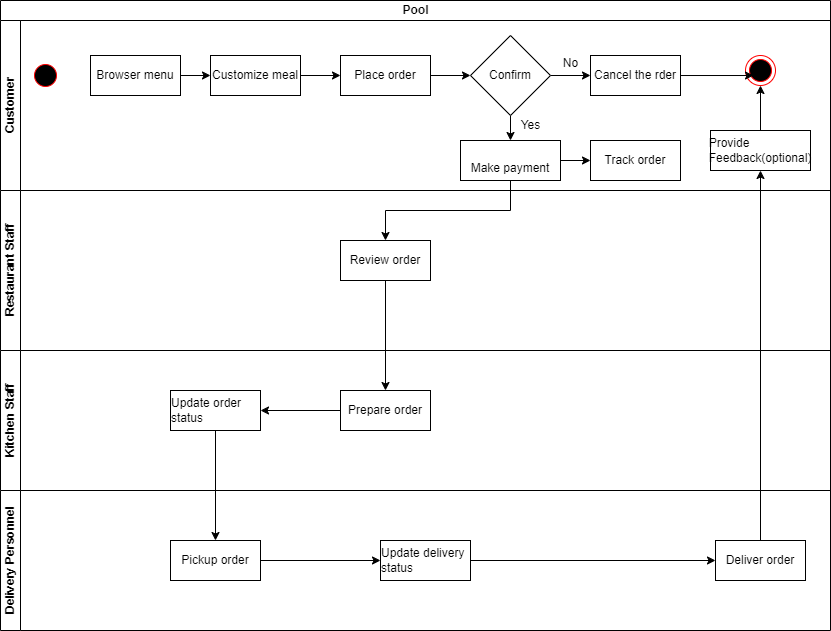

The diagram above was exported from draw.io. Its source (the exported page's mxGraphModel, read from the mxfile embedded in the PNG):
<mxGraphModel dx="1633" dy="801" grid="1" gridSize="10" guides="1" tooltips="1" connect="1" arrows="1" fold="1" page="1" pageScale="1" pageWidth="1169" pageHeight="827" background="#ffffff" math="0" shadow="0">
  <root>
    <mxCell id="0" />
    <mxCell id="1" parent="0" />
    <mxCell id="u-8PlogZHx0BA9rZFjI1-217" value="Pool" style="swimlane;childLayout=stackLayout;resizeParent=1;resizeParentMax=0;horizontal=1;startSize=20;horizontalStack=0;html=1;" parent="1" vertex="1">
      <mxGeometry x="210" y="200" width="830" height="490" as="geometry" />
    </mxCell>
    <mxCell id="u-8PlogZHx0BA9rZFjI1-218" value="Customer" style="swimlane;startSize=20;horizontal=0;html=1;" parent="u-8PlogZHx0BA9rZFjI1-217" vertex="1">
      <mxGeometry y="20" width="830" height="170" as="geometry" />
    </mxCell>
    <mxCell id="u-8PlogZHx0BA9rZFjI1-222" value="" style="ellipse;html=1;shape=startState;fillColor=#000000;strokeColor=#ff0000;" parent="u-8PlogZHx0BA9rZFjI1-218" vertex="1">
      <mxGeometry x="30" y="40" width="30" height="30" as="geometry" />
    </mxCell>
    <mxCell id="u-8PlogZHx0BA9rZFjI1-239" style="edgeStyle=orthogonalEdgeStyle;rounded=0;orthogonalLoop=1;jettySize=auto;html=1;" parent="u-8PlogZHx0BA9rZFjI1-218" source="u-8PlogZHx0BA9rZFjI1-224" target="u-8PlogZHx0BA9rZFjI1-226" edge="1">
      <mxGeometry relative="1" as="geometry" />
    </mxCell>
    <mxCell id="u-8PlogZHx0BA9rZFjI1-224" value="&lt;div style=&quot;text-align: left;&quot;&gt;Browser menu&lt;/div&gt;" style="html=1;whiteSpace=wrap;" parent="u-8PlogZHx0BA9rZFjI1-218" vertex="1">
      <mxGeometry x="90" y="35" width="90" height="40" as="geometry" />
    </mxCell>
    <mxCell id="u-8PlogZHx0BA9rZFjI1-241" style="edgeStyle=orthogonalEdgeStyle;rounded=0;orthogonalLoop=1;jettySize=auto;html=1;" parent="u-8PlogZHx0BA9rZFjI1-218" source="u-8PlogZHx0BA9rZFjI1-226" target="u-8PlogZHx0BA9rZFjI1-227" edge="1">
      <mxGeometry relative="1" as="geometry" />
    </mxCell>
    <mxCell id="u-8PlogZHx0BA9rZFjI1-226" value="&lt;div style=&quot;text-align: left;&quot;&gt;Customize meal&lt;/div&gt;" style="html=1;whiteSpace=wrap;" parent="u-8PlogZHx0BA9rZFjI1-218" vertex="1">
      <mxGeometry x="210" y="35" width="90" height="40" as="geometry" />
    </mxCell>
    <mxCell id="u-8PlogZHx0BA9rZFjI1-257" value="" style="edgeStyle=orthogonalEdgeStyle;rounded=0;orthogonalLoop=1;jettySize=auto;html=1;" parent="u-8PlogZHx0BA9rZFjI1-218" source="u-8PlogZHx0BA9rZFjI1-227" target="u-8PlogZHx0BA9rZFjI1-256" edge="1">
      <mxGeometry relative="1" as="geometry" />
    </mxCell>
    <mxCell id="u-8PlogZHx0BA9rZFjI1-227" value="&lt;div style=&quot;text-align: left;&quot;&gt;Place order&lt;/div&gt;" style="html=1;whiteSpace=wrap;" parent="u-8PlogZHx0BA9rZFjI1-218" vertex="1">
      <mxGeometry x="340" y="35" width="90" height="40" as="geometry" />
    </mxCell>
    <mxCell id="u-8PlogZHx0BA9rZFjI1-243" style="edgeStyle=orthogonalEdgeStyle;rounded=0;orthogonalLoop=1;jettySize=auto;html=1;exitX=1;exitY=0.5;exitDx=0;exitDy=0;" parent="u-8PlogZHx0BA9rZFjI1-218" source="u-8PlogZHx0BA9rZFjI1-260" target="u-8PlogZHx0BA9rZFjI1-229" edge="1">
      <mxGeometry relative="1" as="geometry" />
    </mxCell>
    <mxCell id="u-8PlogZHx0BA9rZFjI1-228" value="&lt;div style=&quot;text-align: left;&quot;&gt;Cancel the rder&lt;br&gt;&lt;/div&gt;" style="html=1;whiteSpace=wrap;" parent="u-8PlogZHx0BA9rZFjI1-218" vertex="1">
      <mxGeometry x="590" y="35" width="90" height="40" as="geometry" />
    </mxCell>
    <mxCell id="u-8PlogZHx0BA9rZFjI1-229" value="&lt;div style=&quot;text-align: left;&quot;&gt;Track order&lt;/div&gt;" style="html=1;whiteSpace=wrap;" parent="u-8PlogZHx0BA9rZFjI1-218" vertex="1">
      <mxGeometry x="590" y="120" width="90" height="40" as="geometry" />
    </mxCell>
    <mxCell id="u-8PlogZHx0BA9rZFjI1-230" value="&lt;div style=&quot;text-align: left;&quot;&gt;Provide Feedback(optional)&lt;/div&gt;" style="html=1;whiteSpace=wrap;" parent="u-8PlogZHx0BA9rZFjI1-218" vertex="1">
      <mxGeometry x="710" y="110" width="100" height="40" as="geometry" />
    </mxCell>
    <mxCell id="u-8PlogZHx0BA9rZFjI1-258" style="edgeStyle=orthogonalEdgeStyle;rounded=0;orthogonalLoop=1;jettySize=auto;html=1;entryX=0;entryY=0.5;entryDx=0;entryDy=0;" parent="u-8PlogZHx0BA9rZFjI1-218" source="u-8PlogZHx0BA9rZFjI1-256" target="u-8PlogZHx0BA9rZFjI1-228" edge="1">
      <mxGeometry relative="1" as="geometry" />
    </mxCell>
    <mxCell id="u-8PlogZHx0BA9rZFjI1-261" style="edgeStyle=orthogonalEdgeStyle;rounded=0;orthogonalLoop=1;jettySize=auto;html=1;" parent="u-8PlogZHx0BA9rZFjI1-218" source="u-8PlogZHx0BA9rZFjI1-256" target="u-8PlogZHx0BA9rZFjI1-260" edge="1">
      <mxGeometry relative="1" as="geometry" />
    </mxCell>
    <mxCell id="u-8PlogZHx0BA9rZFjI1-256" value="Confirm" style="rhombus;whiteSpace=wrap;html=1;" parent="u-8PlogZHx0BA9rZFjI1-218" vertex="1">
      <mxGeometry x="470" y="15" width="80" height="80" as="geometry" />
    </mxCell>
    <mxCell id="u-8PlogZHx0BA9rZFjI1-259" value="No" style="text;html=1;align=center;verticalAlign=middle;resizable=0;points=[];autosize=1;strokeColor=none;fillColor=none;" parent="u-8PlogZHx0BA9rZFjI1-218" vertex="1">
      <mxGeometry x="550" y="28" width="40" height="30" as="geometry" />
    </mxCell>
    <mxCell id="u-8PlogZHx0BA9rZFjI1-260" value="&lt;div style=&quot;text-align: left;&quot;&gt;&lt;br&gt;Make payment&lt;br&gt;&lt;/div&gt;" style="html=1;whiteSpace=wrap;" parent="u-8PlogZHx0BA9rZFjI1-218" vertex="1">
      <mxGeometry x="460" y="120" width="100" height="40" as="geometry" />
    </mxCell>
    <mxCell id="u-8PlogZHx0BA9rZFjI1-262" value="Yes" style="text;html=1;align=center;verticalAlign=middle;resizable=0;points=[];autosize=1;strokeColor=none;fillColor=none;" parent="u-8PlogZHx0BA9rZFjI1-218" vertex="1">
      <mxGeometry x="510" y="90" width="40" height="30" as="geometry" />
    </mxCell>
    <mxCell id="XD2GwiSC21oCxHxVkimR-1" value="" style="ellipse;html=1;shape=endState;fillColor=#000000;strokeColor=#ff0000;" vertex="1" parent="u-8PlogZHx0BA9rZFjI1-218">
      <mxGeometry x="745" y="35" width="30" height="30" as="geometry" />
    </mxCell>
    <mxCell id="XD2GwiSC21oCxHxVkimR-2" style="edgeStyle=orthogonalEdgeStyle;rounded=0;orthogonalLoop=1;jettySize=auto;html=1;entryX=0.5;entryY=1;entryDx=0;entryDy=0;" edge="1" parent="u-8PlogZHx0BA9rZFjI1-218" source="u-8PlogZHx0BA9rZFjI1-230" target="XD2GwiSC21oCxHxVkimR-1">
      <mxGeometry relative="1" as="geometry" />
    </mxCell>
    <mxCell id="XD2GwiSC21oCxHxVkimR-3" style="edgeStyle=orthogonalEdgeStyle;rounded=0;orthogonalLoop=1;jettySize=auto;html=1;entryX=0.267;entryY=0.667;entryDx=0;entryDy=0;entryPerimeter=0;" edge="1" parent="u-8PlogZHx0BA9rZFjI1-218" source="u-8PlogZHx0BA9rZFjI1-228" target="XD2GwiSC21oCxHxVkimR-1">
      <mxGeometry relative="1" as="geometry" />
    </mxCell>
    <mxCell id="u-8PlogZHx0BA9rZFjI1-219" value="Restaurant Staff" style="swimlane;startSize=20;horizontal=0;html=1;" parent="u-8PlogZHx0BA9rZFjI1-217" vertex="1">
      <mxGeometry y="190" width="830" height="160" as="geometry" />
    </mxCell>
    <mxCell id="u-8PlogZHx0BA9rZFjI1-231" value="&lt;div style=&quot;text-align: left;&quot;&gt;Review order&lt;/div&gt;" style="html=1;whiteSpace=wrap;" parent="u-8PlogZHx0BA9rZFjI1-219" vertex="1">
      <mxGeometry x="340" y="50" width="90" height="40" as="geometry" />
    </mxCell>
    <mxCell id="u-8PlogZHx0BA9rZFjI1-220" value="Kitchen Staff" style="swimlane;startSize=20;horizontal=0;html=1;" parent="u-8PlogZHx0BA9rZFjI1-217" vertex="1">
      <mxGeometry y="350" width="830" height="140" as="geometry" />
    </mxCell>
    <mxCell id="u-8PlogZHx0BA9rZFjI1-246" style="edgeStyle=orthogonalEdgeStyle;rounded=0;orthogonalLoop=1;jettySize=auto;html=1;entryX=1;entryY=0.5;entryDx=0;entryDy=0;" parent="u-8PlogZHx0BA9rZFjI1-220" source="u-8PlogZHx0BA9rZFjI1-234" target="u-8PlogZHx0BA9rZFjI1-235" edge="1">
      <mxGeometry relative="1" as="geometry" />
    </mxCell>
    <mxCell id="u-8PlogZHx0BA9rZFjI1-234" value="&lt;div style=&quot;text-align: left;&quot;&gt;Prepare order&lt;/div&gt;" style="html=1;whiteSpace=wrap;" parent="u-8PlogZHx0BA9rZFjI1-220" vertex="1">
      <mxGeometry x="340" y="40" width="90" height="40" as="geometry" />
    </mxCell>
    <mxCell id="u-8PlogZHx0BA9rZFjI1-235" value="&lt;div style=&quot;text-align: left;&quot;&gt;Update order status&lt;/div&gt;" style="html=1;whiteSpace=wrap;" parent="u-8PlogZHx0BA9rZFjI1-220" vertex="1">
      <mxGeometry x="170" y="40" width="90" height="40" as="geometry" />
    </mxCell>
    <mxCell id="u-8PlogZHx0BA9rZFjI1-244" style="edgeStyle=orthogonalEdgeStyle;rounded=0;orthogonalLoop=1;jettySize=auto;html=1;exitX=0.5;exitY=1;exitDx=0;exitDy=0;" parent="u-8PlogZHx0BA9rZFjI1-217" source="u-8PlogZHx0BA9rZFjI1-260" target="u-8PlogZHx0BA9rZFjI1-231" edge="1">
      <mxGeometry relative="1" as="geometry" />
    </mxCell>
    <mxCell id="u-8PlogZHx0BA9rZFjI1-245" style="edgeStyle=orthogonalEdgeStyle;rounded=0;orthogonalLoop=1;jettySize=auto;html=1;entryX=0.5;entryY=0;entryDx=0;entryDy=0;" parent="u-8PlogZHx0BA9rZFjI1-217" source="u-8PlogZHx0BA9rZFjI1-231" target="u-8PlogZHx0BA9rZFjI1-234" edge="1">
      <mxGeometry relative="1" as="geometry" />
    </mxCell>
    <mxCell id="u-8PlogZHx0BA9rZFjI1-221" value="Delivery Personnel" style="swimlane;startSize=20;horizontal=0;html=1;" parent="1" vertex="1">
      <mxGeometry x="210" y="690" width="830" height="140" as="geometry" />
    </mxCell>
    <mxCell id="u-8PlogZHx0BA9rZFjI1-248" style="edgeStyle=orthogonalEdgeStyle;rounded=0;orthogonalLoop=1;jettySize=auto;html=1;entryX=0;entryY=0.5;entryDx=0;entryDy=0;" parent="u-8PlogZHx0BA9rZFjI1-221" source="u-8PlogZHx0BA9rZFjI1-236" target="u-8PlogZHx0BA9rZFjI1-237" edge="1">
      <mxGeometry relative="1" as="geometry" />
    </mxCell>
    <mxCell id="u-8PlogZHx0BA9rZFjI1-236" value="&lt;div style=&quot;text-align: left;&quot;&gt;Pickup order&lt;/div&gt;" style="html=1;whiteSpace=wrap;" parent="u-8PlogZHx0BA9rZFjI1-221" vertex="1">
      <mxGeometry x="170" y="50" width="90" height="40" as="geometry" />
    </mxCell>
    <mxCell id="u-8PlogZHx0BA9rZFjI1-249" style="edgeStyle=orthogonalEdgeStyle;rounded=0;orthogonalLoop=1;jettySize=auto;html=1;entryX=0;entryY=0.5;entryDx=0;entryDy=0;" parent="u-8PlogZHx0BA9rZFjI1-221" source="u-8PlogZHx0BA9rZFjI1-237" target="u-8PlogZHx0BA9rZFjI1-238" edge="1">
      <mxGeometry relative="1" as="geometry" />
    </mxCell>
    <mxCell id="u-8PlogZHx0BA9rZFjI1-237" value="&lt;div style=&quot;text-align: left;&quot;&gt;Update delivery status&lt;/div&gt;" style="html=1;whiteSpace=wrap;" parent="u-8PlogZHx0BA9rZFjI1-221" vertex="1">
      <mxGeometry x="380" y="50" width="90" height="40" as="geometry" />
    </mxCell>
    <mxCell id="u-8PlogZHx0BA9rZFjI1-238" value="&lt;div style=&quot;text-align: left;&quot;&gt;Deliver order&lt;/div&gt;" style="html=1;whiteSpace=wrap;" parent="u-8PlogZHx0BA9rZFjI1-221" vertex="1">
      <mxGeometry x="715" y="50" width="90" height="40" as="geometry" />
    </mxCell>
    <mxCell id="u-8PlogZHx0BA9rZFjI1-247" style="edgeStyle=orthogonalEdgeStyle;rounded=0;orthogonalLoop=1;jettySize=auto;html=1;entryX=0.5;entryY=0;entryDx=0;entryDy=0;" parent="1" source="u-8PlogZHx0BA9rZFjI1-235" target="u-8PlogZHx0BA9rZFjI1-236" edge="1">
      <mxGeometry relative="1" as="geometry" />
    </mxCell>
    <mxCell id="u-8PlogZHx0BA9rZFjI1-252" style="edgeStyle=orthogonalEdgeStyle;rounded=0;orthogonalLoop=1;jettySize=auto;html=1;" parent="1" source="u-8PlogZHx0BA9rZFjI1-238" target="u-8PlogZHx0BA9rZFjI1-230" edge="1">
      <mxGeometry relative="1" as="geometry" />
    </mxCell>
  </root>
</mxGraphModel>